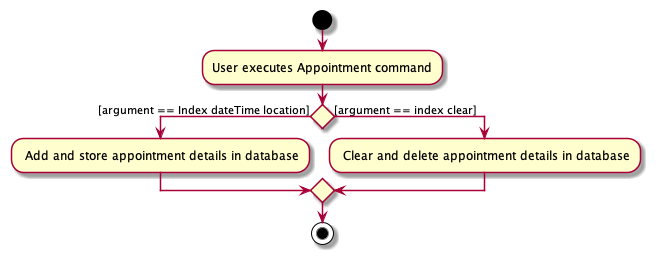

The diagram above was rendered by PlantUML. Its source (embedded in the PNG):
@startuml
start
:User executes Appointment command;

'Since the beta syntax does not support placing the condition outside the
'diamond we place it as the true branch instead.

if () then ([argument == Index dateTime location])
    : Add and store appointment details in database;
else ([argument == index clear])
    : Clear and delete appointment details in database;
endif
stop
@enduml